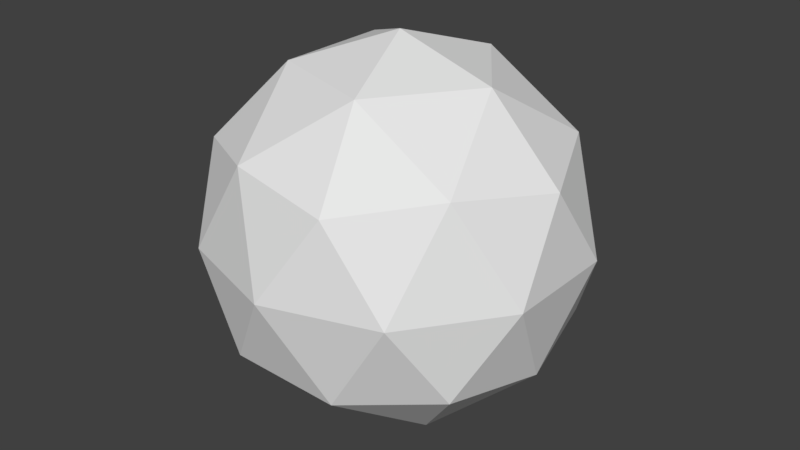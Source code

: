 # Source: bonus.blend  (saved by Blender 2.79.0; exported with 4.5.12 LTS)
import bpy
from mathutils import Matrix  # noqa: F401  (used for matrix-valued properties, if any)

bpy.ops.wm.read_factory_settings(use_empty=True)
scene = bpy.context.scene
scene.name = 'Scene'

# ---- collections
col_collection_1 = bpy.data.collections.new('Collection 1'); scene.collection.children.link(col_collection_1)

# ---- world
world_world = bpy.data.worlds.new('World'); scene.world = world_world
world_world.color = (0.05088, 0.05088, 0.05088)
world_world.use_sun_shadow = False
world_world.sun_shadow_jitter_overblur = 0.0
world_world.cycles.sampling_method = 'MANUAL'

# ---- meshes
me_icosphere = bpy.data.meshes.new('Icosphere')
me_icosphere.from_pydata([(4.47e-07, 0.0, -0.9253), (0.6696, -0.4865, -0.4138), (-0.2558, -0.7871, -0.4138), (-0.8276, 0.0, -0.4138), (-0.2558, 0.7871, -0.4138), (0.6696, 0.4865, -0.4138), (0.2558, -0.7871, 0.4138), (-0.6696, -0.4865, 0.4138), (-0.6696, 0.4865, 0.4138), (0.2558, 0.7871, 0.4138), (0.8276, 0.0, 0.4138), (-4.47e-07, -2.98e-09, 0.9253), (-0.1481, -0.4557, -0.7753), (0.3877, -0.2816, -0.7753), (0.2396, -0.7374, -0.4792), (0.7753, 0.0, -0.4792), (0.3877, 0.2816, -0.7753), (-0.4792, 0.0, -0.7753), (-0.6272, -0.4557, -0.4792), (-0.1481, 0.4557, -0.7753), (-0.6272, 0.4557, -0.4792), (0.2396, 0.7374, -0.4792), (0.8668, -0.2817, -3.03e-07), (0.8668, 0.2817, -3.03e-07), (0.0, -0.9114, 0.0), (0.5357, -0.7374, -8.941e-08), (-0.8668, -0.2817, 2.98e-07), (-0.5357, -0.7374, 8.941e-08), (-0.5357, 0.7374, 8.941e-08), (-0.8668, 0.2817, 2.98e-07), (0.5357, 0.7374, -8.941e-08), (0.0, 0.9114, 0.0), (0.6272, -0.4557, 0.4792), (-0.2396, -0.7374, 0.4792), (-0.7753, 0.0, 0.4792), (-0.2396, 0.7374, 0.4792), (0.6272, 0.4557, 0.4792), (0.1481, -0.4557, 0.7753), (0.4792, 0.0, 0.7753), (-0.3877, -0.2816, 0.7753), (-0.3877, 0.2816, 0.7753), (0.1481, 0.4557, 0.7753)], [], [(0, 13, 12), (1, 13, 15), (0, 12, 17), (0, 17, 19), (0, 19, 16), (1, 15, 22), (2, 14, 24), (3, 18, 26), (4, 20, 28), (5, 21, 30), (1, 22, 25), (2, 24, 27), (3, 26, 29), (4, 28, 31), (5, 30, 23), (6, 32, 37), (7, 33, 39), (8, 34, 40), (9, 35, 41), (10, 36, 38), (38, 41, 11), (38, 36, 41), (36, 9, 41), (41, 40, 11), (41, 35, 40), (35, 8, 40), (40, 39, 11), (40, 34, 39), (34, 7, 39), (39, 37, 11), (39, 33, 37), (33, 6, 37), (37, 38, 11), (37, 32, 38), (32, 10, 38), (23, 36, 10), (23, 30, 36), (30, 9, 36), (31, 35, 9), (31, 28, 35), (28, 8, 35), (29, 34, 8), (29, 26, 34), (26, 7, 34), (27, 33, 7), (27, 24, 33), (24, 6, 33), (25, 32, 6), (25, 22, 32), (22, 10, 32), (30, 31, 9), (30, 21, 31), (21, 4, 31), (28, 29, 8), (28, 20, 29), (20, 3, 29), (26, 27, 7), (26, 18, 27), (18, 2, 27), (24, 25, 6), (24, 14, 25), (14, 1, 25), (22, 23, 10), (22, 15, 23), (15, 5, 23), (16, 21, 5), (16, 19, 21), (19, 4, 21), (19, 20, 4), (19, 17, 20), (17, 3, 20), (17, 18, 3), (17, 12, 18), (12, 2, 18), (15, 16, 5), (15, 13, 16), (13, 0, 16), (12, 14, 2), (12, 13, 14), (13, 1, 14)])
me_icosphere.materials.append(None)
me_icosphere.use_remesh_preserve_volume = False
me_icosphere.use_remesh_preserve_attributes = False
me_icosphere.use_mirror_vertex_groups = False
me_icosphere.update()

# ---- objects
ob_icosphere = bpy.data.objects.new('Icosphere', me_icosphere)

# ---- transforms, parenting, visibility, modifiers, constraints
ob_icosphere.location = (0.0, 0.0, 0.0)
ob_icosphere.scale = (2.0, 2.0, 2.0)
ob_icosphere.lineart.crease_threshold = 0.0
_m = ob_icosphere.modifiers.new('Decimate', 'DECIMATE')

# ---- collection membership
col_collection_1.objects.link(ob_icosphere)

# ---- scene / render settings (as saved in the file)
scene.frame_start = 1; scene.frame_end = 250; scene.frame_set(1)
scene.render.engine = 'BLENDER_EEVEE_NEXT'
scene.render.resolution_percentage = 50
scene.render.dither_intensity = 0.0
scene.cycles.use_denoising = False
scene.cycles.samples = 128
scene.cycles.sampling_pattern = 'TABULATED_SOBOL'
scene.cycles.use_adaptive_sampling = False
scene.cycles.use_light_tree = False
scene.cycles.blur_glossy = 0.0
scene.cycles.sample_clamp_indirect = 0.0
scene.view_settings.view_transform = 'Standard'
bpy.context.view_layer.update()

# ---- added for rendering (the .blend has no active camera and no usable light): camera, sun
cam_auto = bpy.data.cameras.new('AutoCamera')
cam_auto.lens = 50.0
cam_auto.sensor_width = 36.0
cam_auto.clip_end = 1000.0
ob_auto_camera = bpy.data.objects.new('AutoCamera', cam_auto)
scene.collection.objects.link(ob_auto_camera)
ob_auto_camera.location = (5.77906, -6.93487, 4.62325)
ob_auto_camera.rotation_euler = (1.09748, -7.21219e-08, 0.694738)
scene.camera = ob_auto_camera
light_auto_sun = bpy.data.lights.new('AutoSun', 'SUN')
light_auto_sun.energy = 3.0
light_auto_sun.angle = 0.0523599
ob_auto_sun = bpy.data.objects.new('AutoSun', light_auto_sun)
scene.collection.objects.link(ob_auto_sun)
ob_auto_sun.rotation_euler = (0.872665, 0.174533, 0.523599)
bpy.context.view_layer.update()
